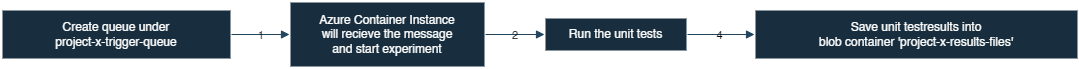

The diagram above was exported from draw.io. Its source (the exported page's mxGraphModel, read from the mxfile embedded in the PNG):
<mxGraphModel dx="1303" dy="1303" grid="1" gridSize="10" guides="1" tooltips="1" connect="1" arrows="1" fold="1" page="1" pageScale="1" pageWidth="827" pageHeight="1169" math="0" shadow="0">
  <root>
    <mxCell id="WIyWlLk6GJQsqaUBKTNV-0" />
    <mxCell id="WIyWlLk6GJQsqaUBKTNV-1" parent="WIyWlLk6GJQsqaUBKTNV-0" />
    <mxCell id="Y7wanp6OmSezHFcL_sk9-1" value="Create queue under &#10;project-x-trigger-queue" style="whiteSpace=wrap;strokeWidth=2;labelBackgroundColor=none;fillColor=#182E3E;strokeColor=#FFFFFF;fontColor=#FFFFFF;" vertex="1" parent="WIyWlLk6GJQsqaUBKTNV-1">
      <mxGeometry x="40" y="270" width="230" height="50" as="geometry" />
    </mxCell>
    <mxCell id="Y7wanp6OmSezHFcL_sk9-2" value="Azure Container Instance &#10; will recieve the message &#10; and start experiment" style="whiteSpace=wrap;strokeWidth=2;labelBackgroundColor=none;fillColor=#182E3E;strokeColor=#FFFFFF;fontColor=#FFFFFF;" vertex="1" parent="WIyWlLk6GJQsqaUBKTNV-1">
      <mxGeometry x="328" y="262" width="196" height="66" as="geometry" />
    </mxCell>
    <mxCell id="Y7wanp6OmSezHFcL_sk9-3" value="Run the unit tests" style="whiteSpace=wrap;strokeWidth=2;labelBackgroundColor=none;fillColor=#182E3E;strokeColor=#FFFFFF;fontColor=#FFFFFF;" vertex="1" parent="WIyWlLk6GJQsqaUBKTNV-1">
      <mxGeometry x="583" y="278" width="143" height="34" as="geometry" />
    </mxCell>
    <mxCell id="Y7wanp6OmSezHFcL_sk9-5" value="Save unit testresults into &#10; blob container 'project-x-results-files'" style="whiteSpace=wrap;strokeWidth=2;labelBackgroundColor=none;fillColor=#182E3E;strokeColor=#FFFFFF;fontColor=#FFFFFF;" vertex="1" parent="WIyWlLk6GJQsqaUBKTNV-1">
      <mxGeometry x="793" y="270" width="324" height="50" as="geometry" />
    </mxCell>
    <mxCell id="Y7wanp6OmSezHFcL_sk9-7" value="1" style="curved=1;startArrow=none;endArrow=block;exitX=0.9994565217391305;exitY=0.5;entryX=0.0013552295918367347;entryY=0.5;rounded=0;labelBackgroundColor=none;strokeColor=#23445D;fontColor=default;" edge="1" parent="WIyWlLk6GJQsqaUBKTNV-1" source="Y7wanp6OmSezHFcL_sk9-1" target="Y7wanp6OmSezHFcL_sk9-2">
      <mxGeometry relative="1" as="geometry">
        <Array as="points" />
      </mxGeometry>
    </mxCell>
    <mxCell id="Y7wanp6OmSezHFcL_sk9-8" value="2" style="curved=1;startArrow=none;endArrow=block;exitX=1.003109056122449;exitY=0.5;entryX=0;entryY=0.5;rounded=0;labelBackgroundColor=none;strokeColor=#23445D;fontColor=default;" edge="1" parent="WIyWlLk6GJQsqaUBKTNV-1" source="Y7wanp6OmSezHFcL_sk9-2" target="Y7wanp6OmSezHFcL_sk9-3">
      <mxGeometry relative="1" as="geometry">
        <Array as="points" />
      </mxGeometry>
    </mxCell>
    <mxCell id="Y7wanp6OmSezHFcL_sk9-10" value="4" style="curved=1;startArrow=none;endArrow=block;exitX=0.9992351398601399;exitY=0.5;entryX=0.00025318287037037036;entryY=0.5;rounded=0;labelBackgroundColor=none;strokeColor=#23445D;fontColor=default;" edge="1" parent="WIyWlLk6GJQsqaUBKTNV-1" source="Y7wanp6OmSezHFcL_sk9-3" target="Y7wanp6OmSezHFcL_sk9-5">
      <mxGeometry relative="1" as="geometry">
        <Array as="points" />
      </mxGeometry>
    </mxCell>
  </root>
</mxGraphModel>